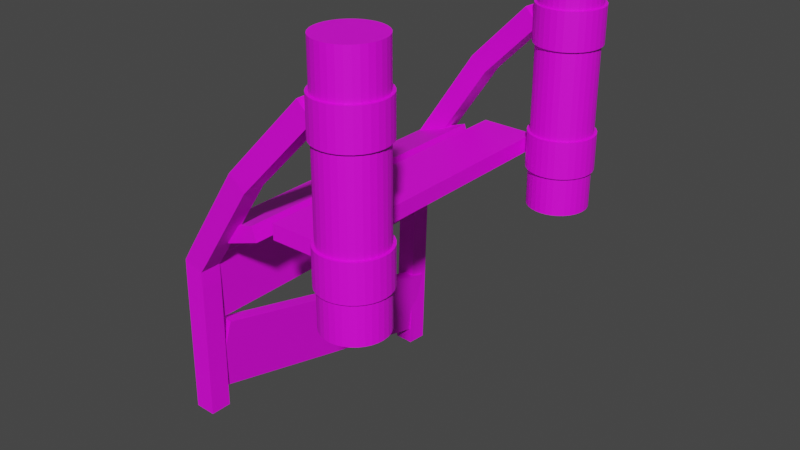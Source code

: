 # Source: tangga_katu_tali.blend  (saved by Blender 3.3.6; exported with 4.5.12 LTS)
import bpy
from mathutils import Matrix  # noqa: F401  (used for matrix-valued properties, if any)

bpy.ops.wm.read_factory_settings(use_empty=True)
scene = bpy.context.scene
scene.name = 'Scene'

# ---- collections
col_collection = bpy.data.collections.new('Collection'); scene.collection.children.link(col_collection)

# ---- images (referenced by path relative to the original .blend; pixels are not part of the script)
import os
ASSET_DIR = os.environ.get("B2B_ASSET_DIR", "")  # directory of the original .blend (textures are referenced by path, not embedded)
HERE = os.path.dirname(os.path.abspath(__file__))  # packed textures are extracted next to this script under _unpacked/

def load_image(name, relpath, width, height, colorspace="sRGB"):
    """Load a texture the original file referenced (path relative to the .blend, or extracted next to this script)."""
    p = next((c for c in (os.path.join(HERE, relpath), os.path.join(ASSET_DIR, relpath)) if relpath and os.path.exists(c)), "")
    if p:
        img = bpy.data.images.load(p, check_existing=True)
        img.name = name
    else:  # same state as the original file: an image datablock whose file is absent (Cycles renders it pink)
        img = bpy.data.images.new(name, width, height)
        img.source = "FILE"
        img.filepath = "//" + (relpath or name)
    img.colorspace_settings.name = colorspace
    return img
img_istockphoto_493788392_612x612___copy__2__jpg = load_image('istockphoto-493788392-612x612 - Copy (2).jpg', 'istockphoto-493788392-612x612 - Copy (2).jpg', 1024, 1024, 'sRGB')
img_istockphoto_493788392_612x612___copy_jpg = load_image('istockphoto-493788392-612x612 - Copy.jpg', 'istockphoto-493788392-612x612 - Copy.jpg', 1024, 1024, 'sRGB')
img_wood_texture_graphics_27181890_1_1_580x387_jpg_001 = load_image('Wood-Texture-Graphics-27181890-1-1-580x387.jpg.001', 'Wood-Texture-Graphics-27181890-1-1-580x387.jpg', 1024, 1024, 'sRGB')
img_istockphoto_493788392_612x612_jpg = load_image('istockphoto-493788392-612x612.jpg', 'istockphoto-493788392-612x612.jpg', 1024, 1024, 'sRGB')
img_pngwing_com_1__png = load_image('pngwing.com(1).png', 'pngwing.com(1).png', 1024, 1024, 'sRGB')
img_natural_brown_wood_texture_8_780x520_jpg = load_image('natural-brown-wood-texture-8-780x520.jpg', 'natural-brown-wood-texture-8-70.jpg', 1024, 1024, 'sRGB')
img_close_up_wooden_annual_growth_rings_jpg = load_image('close-up-wooden-annual-growth-rings.jpg', 'toplog1.jpg', 1024, 1024, 'sRGB')

# ---- materials (node trees are filled in below, after node groups)
mat_2t = bpy.data.materials.new('2t')
mat_1tali = bpy.data.materials.new('1tali')
mat_material = bpy.data.materials.new('Material')
mat_material_003 = bpy.data.materials.new('Material.003')
mat_tali = bpy.data.materials.new('tali')
mat_kayuu = bpy.data.materials.new('kayuu')
mat_material_001 = bpy.data.materials.new('Material.001')
mat_atas_kayu = bpy.data.materials.new('atas kayu')
mat_atas_kayu2 = bpy.data.materials.new('atas kayu2')

# ---- material node trees
mat_2t.use_nodes = True; mat_2t.node_tree.nodes.clear()
_N = mat_2t.node_tree.nodes; _L = mat_2t.node_tree.links
n0 = _N.new('ShaderNodeBsdfPrincipled'); n0.name = 'Principled BSDF'; n0.location = (10, 300)
n0.distribution = 'GGX'
n0.subsurface_method = 'RANDOM_WALK_SKIN'
n0.inputs[3].default_value = 1.45
n0.inputs[27].default_value = (0.0, 0.0, 0.0, 1.0)
n0.inputs[28].default_value = 1.0
n1 = _N.new('ShaderNodeOutputMaterial'); n1.name = 'Material Output'; n1.location = (300, 300)
n2 = _N.new('ShaderNodeTexImage'); n2.name = 'Image Texture'; n2.location = (-280, 280)
n2.image = img_istockphoto_493788392_612x612___copy__2__jpg
_L.new(n0.outputs[0], n1.inputs[0])
_L.new(n2.outputs[0], n0.inputs[0])
n1.is_active_output = True
mat_1tali.use_nodes = True; mat_1tali.node_tree.nodes.clear()
_N = mat_1tali.node_tree.nodes; _L = mat_1tali.node_tree.links
n0 = _N.new('ShaderNodeBsdfPrincipled'); n0.name = 'Principled BSDF'; n0.location = (10, 300)
n0.distribution = 'GGX'
n0.subsurface_method = 'RANDOM_WALK_SKIN'
n0.inputs[3].default_value = 1.45
n0.inputs[27].default_value = (0.0, 0.0, 0.0, 1.0)
n0.inputs[28].default_value = 1.0
n1 = _N.new('ShaderNodeOutputMaterial'); n1.name = 'Material Output'; n1.location = (300, 300)
n2 = _N.new('ShaderNodeTexImage'); n2.name = 'Image Texture'; n2.location = (-280, 280)
n2.image = img_istockphoto_493788392_612x612___copy_jpg
_L.new(n0.outputs[0], n1.inputs[0])
_L.new(n2.outputs[0], n0.inputs[0])
n1.is_active_output = True
mat_material.use_nodes = True; mat_material.node_tree.nodes.clear()
_N = mat_material.node_tree.nodes; _L = mat_material.node_tree.links
n0 = _N.new('ShaderNodeBsdfPrincipled'); n0.name = 'Principled BSDF'; n0.location = (10, 300)
n0.distribution = 'GGX'
n0.subsurface_method = 'RANDOM_WALK_SKIN'
n0.inputs[3].default_value = 1.45
n0.inputs[27].default_value = (0.0, 0.0, 0.0, 1.0)
n0.inputs[28].default_value = 1.0
n1 = _N.new('ShaderNodeOutputMaterial'); n1.name = 'Material Output'; n1.location = (300, 300)
n2 = _N.new('ShaderNodeTexImage'); n2.name = 'Image Texture'; n2.location = (-280, 280)
n2.image = img_wood_texture_graphics_27181890_1_1_580x387_jpg_001
_L.new(n0.outputs[0], n1.inputs[0])
_L.new(n2.outputs[0], n0.inputs[0])
n1.is_active_output = True
mat_material_003.use_nodes = True; mat_material_003.node_tree.nodes.clear()
_N = mat_material_003.node_tree.nodes; _L = mat_material_003.node_tree.links
n0 = _N.new('ShaderNodeBsdfPrincipled'); n0.name = 'Principled BSDF'; n0.location = (10, 300)
n0.distribution = 'GGX'
n0.subsurface_method = 'RANDOM_WALK_SKIN'
n0.inputs[3].default_value = 1.45
n0.inputs[27].default_value = (0.0, 0.0, 0.0, 1.0)
n0.inputs[28].default_value = 1.0
n1 = _N.new('ShaderNodeOutputMaterial'); n1.name = 'Material Output'; n1.location = (300, 300)
n2 = _N.new('ShaderNodeTexImage'); n2.name = 'Image Texture'; n2.location = (-280, 280)
n2.image = img_istockphoto_493788392_612x612_jpg
_L.new(n0.outputs[0], n1.inputs[0])
_L.new(n2.outputs[0], n0.inputs[0])
n1.is_active_output = True
mat_tali.use_nodes = True; mat_tali.node_tree.nodes.clear()
_N = mat_tali.node_tree.nodes; _L = mat_tali.node_tree.links
n0 = _N.new('ShaderNodeBsdfPrincipled'); n0.name = 'Principled BSDF'; n0.location = (10, 300)
n0.distribution = 'GGX'
n0.subsurface_method = 'RANDOM_WALK_SKIN'
n0.inputs[3].default_value = 1.45
n0.inputs[27].default_value = (0.0, 0.0, 0.0, 1.0)
n0.inputs[28].default_value = 1.0
n1 = _N.new('ShaderNodeOutputMaterial'); n1.name = 'Material Output'; n1.location = (300, 300)
n2 = _N.new('ShaderNodeTexImage'); n2.name = 'Image Texture'; n2.location = (-280, 280)
n2.image = img_istockphoto_493788392_612x612_jpg
_L.new(n0.outputs[0], n1.inputs[0])
_L.new(n2.outputs[0], n0.inputs[0])
n1.is_active_output = True
mat_kayuu.use_nodes = True; mat_kayuu.node_tree.nodes.clear()
_N = mat_kayuu.node_tree.nodes; _L = mat_kayuu.node_tree.links
n0 = _N.new('ShaderNodeBsdfPrincipled'); n0.name = 'Principled BSDF'; n0.location = (10, 300)
n0.distribution = 'GGX'
n0.subsurface_method = 'RANDOM_WALK_SKIN'
n0.inputs[3].default_value = 1.45
n0.inputs[27].default_value = (0.0, 0.0, 0.0, 1.0)
n0.inputs[28].default_value = 1.0
n1 = _N.new('ShaderNodeOutputMaterial'); n1.name = 'Material Output'; n1.location = (300, 300)
n2 = _N.new('ShaderNodeTexImage'); n2.name = 'Image Texture'; n2.location = (-280, 280)
n2.image = img_pngwing_com_1__png
_L.new(n0.outputs[0], n1.inputs[0])
_L.new(n2.outputs[0], n0.inputs[0])
n1.is_active_output = True
mat_material_001.use_nodes = True; mat_material_001.node_tree.nodes.clear()
_N = mat_material_001.node_tree.nodes; _L = mat_material_001.node_tree.links
n0 = _N.new('ShaderNodeBsdfPrincipled'); n0.name = 'Principled BSDF'; n0.location = (10, 300)
n0.distribution = 'GGX'
n0.subsurface_method = 'RANDOM_WALK_SKIN'
n0.inputs[3].default_value = 1.45
n0.inputs[27].default_value = (0.0, 0.0, 0.0, 1.0)
n0.inputs[28].default_value = 1.0
n1 = _N.new('ShaderNodeOutputMaterial'); n1.name = 'Material Output'; n1.location = (300, 300)
n2 = _N.new('ShaderNodeTexImage'); n2.name = 'Image Texture'; n2.location = (-280, 280)
n2.image = img_istockphoto_493788392_612x612_jpg
_L.new(n0.outputs[0], n1.inputs[0])
_L.new(n2.outputs[0], n0.inputs[0])
n1.is_active_output = True
mat_atas_kayu.use_nodes = True; mat_atas_kayu.node_tree.nodes.clear()
_N = mat_atas_kayu.node_tree.nodes; _L = mat_atas_kayu.node_tree.links
n0 = _N.new('ShaderNodeBsdfPrincipled'); n0.name = 'Principled BSDF'; n0.location = (10, 300)
n0.distribution = 'GGX'
n0.subsurface_method = 'RANDOM_WALK_SKIN'
n0.inputs[3].default_value = 1.45
n0.inputs[27].default_value = (0.0, 0.0, 0.0, 1.0)
n0.inputs[28].default_value = 1.0
n1 = _N.new('ShaderNodeOutputMaterial'); n1.name = 'Material Output'; n1.location = (300, 300)
n2 = _N.new('ShaderNodeTexImage'); n2.name = 'Image Texture'; n2.location = (-280, 280)
n2.image = img_natural_brown_wood_texture_8_780x520_jpg
_L.new(n0.outputs[0], n1.inputs[0])
_L.new(n2.outputs[0], n0.inputs[0])
n1.is_active_output = True
mat_atas_kayu2.use_nodes = True; mat_atas_kayu2.node_tree.nodes.clear()
_N = mat_atas_kayu2.node_tree.nodes; _L = mat_atas_kayu2.node_tree.links
n0 = _N.new('ShaderNodeBsdfPrincipled'); n0.name = 'Principled BSDF'; n0.location = (10, 300)
n0.distribution = 'GGX'
n0.subsurface_method = 'RANDOM_WALK_SKIN'
n0.inputs[3].default_value = 1.45
n0.inputs[27].default_value = (0.0, 0.0, 0.0, 1.0)
n0.inputs[28].default_value = 1.0
n1 = _N.new('ShaderNodeOutputMaterial'); n1.name = 'Material Output'; n1.location = (300, 300)
n2 = _N.new('ShaderNodeTexImage'); n2.name = 'Image Texture'; n2.location = (-280, 280)
n2.image = img_close_up_wooden_annual_growth_rings_jpg
_L.new(n0.outputs[0], n1.inputs[0])
_L.new(n2.outputs[0], n0.inputs[0])
n1.is_active_output = True

# ---- world
world_world = bpy.data.worlds.new('World'); scene.world = world_world
world_world.use_nodes = True; world_world.node_tree.nodes.clear()
_N = world_world.node_tree.nodes; _L = world_world.node_tree.links
n0 = _N.new('ShaderNodeOutputWorld'); n0.name = 'World Output'; n0.location = (300, 300)
n1 = _N.new('ShaderNodeBackground'); n1.name = 'Background'; n1.location = (10, 300)
n1.inputs[0].default_value = (0.05088, 0.05088, 0.05088, 1.0)
_L.new(n1.outputs[0], n0.inputs[0])
n0.is_active_output = True
world_world.color = (0.05088, 0.05088, 0.05088)
world_world.use_sun_shadow = False
world_world.sun_shadow_jitter_overblur = 0.0

# ---- meshes
me_cube_006 = bpy.data.meshes.new('Cube.006')
me_cube_006.from_pydata([(0.1356, -0.2378, 0.07862), (-1.733, -0.2498, -1.856), (-3.467, -0.08513, -4.33), (-3.526, -0.09015, -8.043)], [(0, 1), (1, 2), (2, 3)], [])
_uv = me_cube_006.uv_layers.new(name='UVMap')
_uv.uv.foreach_set('vector', [])
me_cube_006.materials.append(mat_2t)
me_cube_006.update()
me_cube_007 = bpy.data.meshes.new('Cube.007')
me_cube_007.from_pydata([(0.07397, 6.86, 0.1106), (-1.365, 6.958, -1.311), (-3.529, 7.086, -4.43), (-3.537, 6.91, -9.663)], [(0, 1), (1, 2), (2, 3)], [])
_uv = me_cube_007.uv_layers.new(name='UVMap')
_uv.uv.foreach_set('vector', [])
me_cube_007.materials.append(mat_1tali)
me_cube_007.update()
me_cylinder = bpy.data.meshes.new('Cylinder')
me_cylinder.from_pydata([(0.0, 1.0, -1.0), (0.0, 1.0, 1.0), (0.1951, 0.9808, -1.0), (0.1951, 0.9808, 1.0), (0.3827, 0.9239, -1.0), (0.3827, 0.9239, 1.0), (0.5556, 0.8315, -1.0), (0.5556, 0.8315, 1.0), (0.7071, 0.7071, -1.0), (0.7071, 0.7071, 1.0), (0.8315, 0.5556, -1.0), (0.8315, 0.5556, 1.0), (0.9239, 0.3827, -1.0), (0.9239, 0.3827, 1.0), (0.9808, 0.1951, -1.0), (0.9808, 0.1951, 1.0), (1.0, 0.0, -1.0), (1.0, 0.0, 1.0), (0.9808, -0.1951, -1.0), (0.9808, -0.1951, 1.0), (0.9239, -0.3827, -1.0), (0.9239, -0.3827, 1.0), (0.8315, -0.5556, -1.0), (0.8315, -0.5556, 1.0), (0.7071, -0.7071, -1.0), (0.7071, -0.7071, 1.0), (0.5556, -0.8315, -1.0), (0.5556, -0.8315, 1.0), (0.3827, -0.9239, -1.0), (0.3827, -0.9239, 1.0), (0.1951, -0.9808, -1.0), (0.1951, -0.9808, 1.0), (0.0, -1.0, -1.0), (0.0, -1.0, 1.0), (-0.1951, -0.9808, -1.0), (-0.1951, -0.9808, 1.0), (-0.3827, -0.9239, -1.0), (-0.3827, -0.9239, 1.0), (-0.5556, -0.8315, -1.0), (-0.5556, -0.8315, 1.0), (-0.7071, -0.7071, -1.0), (-0.7071, -0.7071, 1.0), (-0.8315, -0.5556, -1.0), (-0.8315, -0.5556, 1.0), (-0.9239, -0.3827, -1.0), (-0.9239, -0.3827, 1.0), (-0.9808, -0.1951, -1.0), (-0.9808, -0.1951, 1.0), (-1.0, 0.0, -1.0), (-1.0, 0.0, 1.0), (-0.9808, 0.1951, -1.0), (-0.9808, 0.1951, 1.0), (-0.9239, 0.3827, -1.0), (-0.9239, 0.3827, 1.0), (-0.8315, 0.5556, -1.0), (-0.8315, 0.5556, 1.0), (-0.7071, 0.7071, -1.0), (-0.7071, 0.7071, 1.0), (-0.5556, 0.8315, -1.0), (-0.5556, 0.8315, 1.0), (-0.3827, 0.9239, -1.0), (-0.3827, 0.9239, 1.0), (-0.1951, 0.9808, -1.0), (-0.1951, 0.9808, 1.0)], [], [(0, 1, 3, 2), (2, 3, 5, 4), (4, 5, 7, 6), (6, 7, 9, 8), (8, 9, 11, 10), (10, 11, 13, 12), (12, 13, 15, 14), (14, 15, 17, 16), (16, 17, 19, 18), (18, 19, 21, 20), (20, 21, 23, 22), (22, 23, 25, 24), (24, 25, 27, 26), (26, 27, 29, 28), (28, 29, 31, 30), (30, 31, 33, 32), (32, 33, 35, 34), (34, 35, 37, 36), (36, 37, 39, 38), (38, 39, 41, 40), (40, 41, 43, 42), (42, 43, 45, 44), (44, 45, 47, 46), (46, 47, 49, 48), (48, 49, 51, 50), (50, 51, 53, 52), (52, 53, 55, 54), (54, 55, 57, 56), (56, 57, 59, 58), (58, 59, 61, 60), (60, 61, 63, 62), (62, 63, 1, 0), (0, 2, 4, 6, 8, 10, 12, 14, 16, 18, 20, 22, 24, 26, 28, 30, 32, 34, 36, 38, 40, 42, 44, 46, 48, 50, 52, 54, 56, 58, 60, 62)])
_uv = me_cylinder.uv_layers.new(name='UVMap')
_uv.uv.foreach_set('vector', [0.02358, 0.1401, 0.784, 0.1296, 0.7835, 0.1528, 0.02309, 0.1634, 0.02309, 0.1634, 0.7835, 0.1528, 0.783, 0.1761, 0.02261, 0.1867, 0.02261, 0.1867, 0.783, 0.1761, 0.7825, 0.1994, 0.02212, 0.2099, 0.02212, 0.2099, 0.7825, 0.1994, 0.782, 0.2227, 0.02163, 0.2332, 0.02163, 0.2332, 0.782, 0.2227, 0.7815, 0.2459, 0.02115, 0.2565, 0.02115, 0.2565, 0.7815, 0.2459, 0.781, 0.2692, 0.02066, 0.2798, 0.02066, 0.2798, 0.781, 0.2692, 0.7806, 0.2925, 0.02018, 0.3031, 0.02018, 0.3031, 0.7806, 0.2925, 0.7801, 0.3158, 0.01969, 0.3263, 0.01969, 0.3263, 0.7801, 0.3158, 0.7796, 0.3391, 0.0192, 0.3496, 0.0192, 0.3496, 0.7796, 0.3391, 0.7791, 0.3623, 0.01872, 0.3729, 0.01872, 0.3729, 0.7791, 0.3623, 0.7786, 0.3856, 0.01823, 0.3962, 0.01823, 0.3962, 0.7786, 0.3856, 0.7781, 0.4089, 0.01775, 0.4194, 0.01775, 0.4194, 0.7781, 0.4089, 0.7776, 0.4322, 0.01726, 0.4427, 0.01726, 0.4427, 0.7776, 0.4322, 0.7772, 0.4554, 0.01678, 0.466, 0.01678, 0.466, 0.7772, 0.4554, 0.7767, 0.4787, 0.01629, 0.4893, 0.01629, 0.4893, 0.7767, 0.4787, 0.7762, 0.502, 0.0158, 0.5126, 0.0158, 0.5126, 0.7762, 0.502, 0.7757, 0.5253, 0.01532, 0.5358, 0.01532, 0.5358, 0.7757, 0.5253, 0.7752, 0.5486, 0.01483, 0.5591, 0.01483, 0.5591, 0.7752, 0.5486, 0.7747, 0.5718, 0.01435, 0.5824, 0.01435, 0.5824, 0.7747, 0.5718, 0.7742, 0.5951, 0.01386, 0.6057, 0.01386, 0.6057, 0.7742, 0.5951, 0.7738, 0.6184, 0.01338, 0.6289, 0.01338, 0.6289, 0.7738, 0.6184, 0.7733, 0.6417, 0.01289, 0.6522, 0.01289, 0.6522, 0.7733, 0.6417, 0.7728, 0.6649, 0.0124, 0.6755, 0.0124, 0.6755, 0.7728, 0.6649, 0.7723, 0.6882, 0.01192, 0.6988, 0.01192, 0.6988, 0.7723, 0.6882, 0.7718, 0.7115, 0.01143, 0.722, 0.01143, 0.722, 0.7718, 0.7115, 0.7713, 0.7348, 0.01095, 0.7453, 0.01095, 0.7453, 0.7713, 0.7348, 0.7708, 0.7581, 0.01046, 0.7686, 0.01046, 0.7686, 0.7708, 0.7581, 0.7704, 0.7813, 0.009975, 0.7919, 0.009975, 0.7919, 0.7704, 0.7813, 0.7699, 0.8046, 0.009489, 0.8152, 0.009489, 0.8152, 0.7699, 0.8046, 0.7694, 0.8279, 0.009003, 0.8384, 0.009003, 0.8384, 0.7694, 0.8279, 0.7689, 0.8512, 0.008517, 0.8617, 0.008517, 0.8617, 0.7689, 0.8512, 0.7684, 0.8744, 0.008032, 0.885, 0.9005, 0.2105, 0.9191, 0.2087, 0.937, 0.2053, 0.9535, 0.1965, 0.968, 0.1846, 0.9798, 0.1702, 0.9886, 0.1537, 0.9941, 0.1358, 0.9959, 0.1172, 0.9941, 0.09858, 0.9886, 0.08069, 0.9798, 0.0642, 0.968, 0.04975, 0.9535, 0.03789, 0.937, 0.02908, 0.9191, 0.02365, 0.9005, 0.02182, 0.8819, 0.02365, 0.864, 0.02908, 0.8475, 0.03789, 0.8331, 0.04975, 0.8212, 0.0642, 0.8124, 0.08069, 0.807, 0.09858, 0.8052, 0.1172, 0.807, 0.1358, 0.8124, 0.1537, 0.8212, 0.1702, 0.8331, 0.1846, 0.8475, 0.1965, 0.864, 0.2053, 0.8819, 0.2087])
me_cylinder.materials.append(mat_material)
me_cylinder.update()
me_cylinder_001 = bpy.data.meshes.new('Cylinder.001')
me_cylinder_001.from_pydata([(0.0, 1.0, -1.0), (0.0, 1.0, 1.0), (0.1951, 0.9808, -1.0), (0.1951, 0.9808, 1.0), (0.3827, 0.9239, -1.0), (0.3827, 0.9239, 1.0), (0.5556, 0.8315, -1.0), (0.5556, 0.8315, 1.0), (0.7071, 0.7071, -1.0), (0.7071, 0.7071, 1.0), (0.8315, 0.5556, -1.0), (0.8315, 0.5556, 1.0), (0.9239, 0.3827, -1.0), (0.9239, 0.3827, 1.0), (0.9808, 0.1951, -1.0), (0.9808, 0.1951, 1.0), (1.0, 0.0, -1.0), (1.0, 0.0, 1.0), (0.9808, -0.1951, -1.0), (0.9808, -0.1951, 1.0), (0.9239, -0.3827, -1.0), (0.9239, -0.3827, 1.0), (0.8315, -0.5556, -1.0), (0.8315, -0.5556, 1.0), (0.7071, -0.7071, -1.0), (0.7071, -0.7071, 1.0), (0.5556, -0.8315, -1.0), (0.5556, -0.8315, 1.0), (0.3827, -0.9239, -1.0), (0.3827, -0.9239, 1.0), (0.1951, -0.9808, -1.0), (0.1951, -0.9808, 1.0), (0.0, -1.0, -1.0), (0.0, -1.0, 1.0), (-0.1951, -0.9808, -1.0), (-0.1951, -0.9808, 1.0), (-0.3827, -0.9239, -1.0), (-0.3827, -0.9239, 1.0), (-0.5556, -0.8315, -1.0), (-0.5556, -0.8315, 1.0), (-0.7071, -0.7071, -1.0), (-0.7071, -0.7071, 1.0), (-0.8315, -0.5556, -1.0), (-0.8315, -0.5556, 1.0), (-0.9239, -0.3827, -1.0), (-0.9239, -0.3827, 1.0), (-0.9808, -0.1951, -1.0), (-0.9808, -0.1951, 1.0), (-1.0, 0.0, -1.0), (-1.0, 0.0, 1.0), (-0.9808, 0.1951, -1.0), (-0.9808, 0.1951, 1.0), (-0.9239, 0.3827, -1.0), (-0.9239, 0.3827, 1.0), (-0.8315, 0.5556, -1.0), (-0.8315, 0.5556, 1.0), (-0.7071, 0.7071, -1.0), (-0.7071, 0.7071, 1.0), (-0.5556, 0.8315, -1.0), (-0.5556, 0.8315, 1.0), (-0.3827, 0.9239, -1.0), (-0.3827, 0.9239, 1.0), (-0.1951, 0.9808, -1.0), (-0.1951, 0.9808, 1.0)], [], [(0, 1, 3, 2), (2, 3, 5, 4), (4, 5, 7, 6), (6, 7, 9, 8), (8, 9, 11, 10), (10, 11, 13, 12), (12, 13, 15, 14), (14, 15, 17, 16), (16, 17, 19, 18), (18, 19, 21, 20), (20, 21, 23, 22), (22, 23, 25, 24), (24, 25, 27, 26), (26, 27, 29, 28), (28, 29, 31, 30), (30, 31, 33, 32), (32, 33, 35, 34), (34, 35, 37, 36), (36, 37, 39, 38), (38, 39, 41, 40), (40, 41, 43, 42), (42, 43, 45, 44), (44, 45, 47, 46), (46, 47, 49, 48), (48, 49, 51, 50), (50, 51, 53, 52), (52, 53, 55, 54), (54, 55, 57, 56), (56, 57, 59, 58), (58, 59, 61, 60), (3, 1, 63, 61, 59, 57, 55, 53, 51, 49, 47, 45, 43, 41, 39, 37, 35, 33, 31, 29, 27, 25, 23, 21, 19, 17, 15, 13, 11, 9, 7, 5), (60, 61, 63, 62), (62, 63, 1, 0), (0, 2, 4, 6, 8, 10, 12, 14, 16, 18, 20, 22, 24, 26, 28, 30, 32, 34, 36, 38, 40, 42, 44, 46, 48, 50, 52, 54, 56, 58, 60, 62)])
_uv = me_cylinder_001.uv_layers.new(name='UVMap')
_uv.uv.foreach_set('vector', [1.0, 0.5, 1.0, 1.0, 0.9688, 1.0, 0.9688, 0.5, 0.9688, 0.5, 0.9688, 1.0, 0.9375, 1.0, 0.9375, 0.5, 0.9375, 0.5, 0.9375, 1.0, 0.9062, 1.0, 0.9062, 0.5, 0.9062, 0.5, 0.9062, 1.0, 0.875, 1.0, 0.875, 0.5, 0.875, 0.5, 0.875, 1.0, 0.8438, 1.0, 0.8438, 0.5, 0.8438, 0.5, 0.8438, 1.0, 0.8125, 1.0, 0.8125, 0.5, 0.8125, 0.5, 0.8125, 1.0, 0.7812, 1.0, 0.7812, 0.5, 0.7812, 0.5, 0.7812, 1.0, 0.75, 1.0, 0.75, 0.5, 0.75, 0.5, 0.75, 1.0, 0.7188, 1.0, 0.7188, 0.5, 0.7188, 0.5, 0.7188, 1.0, 0.6875, 1.0, 0.6875, 0.5, 0.6875, 0.5, 0.6875, 1.0, 0.6562, 1.0, 0.6562, 0.5, 0.6562, 0.5, 0.6562, 1.0, 0.625, 1.0, 0.625, 0.5, 0.625, 0.5, 0.625, 1.0, 0.5938, 1.0, 0.5938, 0.5, 0.5938, 0.5, 0.5938, 1.0, 0.5625, 1.0, 0.5625, 0.5, 0.5625, 0.5, 0.5625, 1.0, 0.5312, 1.0, 0.5312, 0.5, 0.5312, 0.5, 0.5312, 1.0, 0.5, 1.0, 0.5, 0.5, 0.5, 0.5, 0.5, 1.0, 0.4688, 1.0, 0.4688, 0.5, 0.4688, 0.5, 0.4688, 1.0, 0.4375, 1.0, 0.4375, 0.5, 0.4375, 0.5, 0.4375, 1.0, 0.4062, 1.0, 0.4062, 0.5, 0.4062, 0.5, 0.4062, 1.0, 0.375, 1.0, 0.375, 0.5, 0.375, 0.5, 0.375, 1.0, 0.3438, 1.0, 0.3438, 0.5, 0.3438, 0.5, 0.3438, 1.0, 0.3125, 1.0, 0.3125, 0.5, 0.3125, 0.5, 0.3125, 1.0, 0.2812, 1.0, 0.2812, 0.5, 0.2812, 0.5, 0.2812, 1.0, 0.25, 1.0, 0.25, 0.5, 0.25, 0.5, 0.25, 1.0, 0.2188, 1.0, 0.2188, 0.5, 0.2188, 0.5, 0.2188, 1.0, 0.1875, 1.0, 0.1875, 0.5, 0.1875, 0.5, 0.1875, 1.0, 0.1562, 1.0, 0.1562, 0.5, 0.1562, 0.5, 0.1562, 1.0, 0.125, 1.0, 0.125, 0.5, 0.125, 0.5, 0.125, 1.0, 0.09375, 1.0, 0.09375, 0.5, 0.09375, 0.5, 0.09375, 1.0, 0.0625, 1.0, 0.0625, 0.5, 0.2968, 0.4854, 0.25, 0.49, 0.2032, 0.4854, 0.1582, 0.4717, 0.1167, 0.4496, 0.08029, 0.4197, 0.05045, 0.3833, 0.02827, 0.3418, 0.01461, 0.2968, 0.01, 0.25, 0.01461, 0.2032, 0.02827, 0.1582, 0.05045, 0.1167, 0.08029, 0.08029, 0.1167, 0.05045, 0.1582, 0.02827, 0.2032, 0.01461, 0.25, 0.01, 0.2968, 0.01461, 0.3418, 0.02827, 0.3833, 0.05045, 0.4197, 0.08029, 0.4496, 0.1167, 0.4717, 0.1582, 0.4854, 0.2032, 0.49, 0.25, 0.4854, 0.2968, 0.4717, 0.3418, 0.4496, 0.3833, 0.4197, 0.4197, 0.3833, 0.4496, 0.3418, 0.4717, 0.0625, 0.5, 0.0625, 1.0, 0.03125, 1.0, 0.03125, 0.5, 0.03125, 0.5, 0.03125, 1.0, 0.0, 1.0, 0.0, 0.5, 0.75, 0.49, 0.7968, 0.4854, 0.8418, 0.4717, 0.8833, 0.4496, 0.9197, 0.4197, 0.9496, 0.3833, 0.9717, 0.3418, 0.9854, 0.2968, 0.99, 0.25, 0.9854, 0.2032, 0.9717, 0.1582, 0.9496, 0.1167, 0.9197, 0.08029, 0.8833, 0.05045, 0.8418, 0.02827, 0.7968, 0.01461, 0.75, 0.01, 0.7032, 0.01461, 0.6582, 0.02827, 0.6167, 0.05045, 0.5803, 0.08029, 0.5504, 0.1167, 0.5283, 0.1582, 0.5146, 0.2032, 0.51, 0.25, 0.5146, 0.2968, 0.5283, 0.3418, 0.5504, 0.3833, 0.5803, 0.4197, 0.6167, 0.4496, 0.6582, 0.4717, 0.7032, 0.4854])
me_cylinder_001.materials.append(mat_material_003)
me_cylinder_001.update()
me_cylinder_002 = bpy.data.meshes.new('Cylinder.002')
me_cylinder_002.from_pydata([(0.0, 1.0, -1.0), (0.0, 1.0, 1.0), (0.1951, 0.9808, -1.0), (0.1951, 0.9808, 1.0), (0.3827, 0.9239, -1.0), (0.3827, 0.9239, 1.0), (0.5556, 0.8315, -1.0), (0.5556, 0.8315, 1.0), (0.7071, 0.7071, -1.0), (0.7071, 0.7071, 1.0), (0.8315, 0.5556, -1.0), (0.8315, 0.5556, 1.0), (0.9239, 0.3827, -1.0), (0.9239, 0.3827, 1.0), (0.9808, 0.1951, -1.0), (0.9808, 0.1951, 1.0), (1.0, 0.0, -1.0), (1.0, 0.0, 1.0), (0.9808, -0.1951, -1.0), (0.9808, -0.1951, 1.0), (0.9239, -0.3827, -1.0), (0.9239, -0.3827, 1.0), (0.8315, -0.5556, -1.0), (0.8315, -0.5556, 1.0), (0.7071, -0.7071, -1.0), (0.7071, -0.7071, 1.0), (0.5556, -0.8315, -1.0), (0.5556, -0.8315, 1.0), (0.3827, -0.9239, -1.0), (0.3827, -0.9239, 1.0), (0.1951, -0.9808, -1.0), (0.1951, -0.9808, 1.0), (0.0, -1.0, -1.0), (0.0, -1.0, 1.0), (-0.1951, -0.9808, -1.0), (-0.1951, -0.9808, 1.0), (-0.3827, -0.9239, -1.0), (-0.3827, -0.9239, 1.0), (-0.5556, -0.8315, -1.0), (-0.5556, -0.8315, 1.0), (-0.7071, -0.7071, -1.0), (-0.7071, -0.7071, 1.0), (-0.8315, -0.5556, -1.0), (-0.8315, -0.5556, 1.0), (-0.9239, -0.3827, -1.0), (-0.9239, -0.3827, 1.0), (-0.9808, -0.1951, -1.0), (-0.9808, -0.1951, 1.0), (-1.0, 0.0, -1.0), (-1.0, 0.0, 1.0), (-0.9808, 0.1951, -1.0), (-0.9808, 0.1951, 1.0), (-0.9239, 0.3827, -1.0), (-0.9239, 0.3827, 1.0), (-0.8315, 0.5556, -1.0), (-0.8315, 0.5556, 1.0), (-0.7071, 0.7071, -1.0), (-0.7071, 0.7071, 1.0), (-0.5556, 0.8315, -1.0), (-0.5556, 0.8315, 1.0), (-0.3827, 0.9239, -1.0), (-0.3827, 0.9239, 1.0), (-0.1951, 0.9808, -1.0), (-0.1951, 0.9808, 1.0)], [], [(0, 1, 3, 2), (2, 3, 5, 4), (4, 5, 7, 6), (6, 7, 9, 8), (8, 9, 11, 10), (10, 11, 13, 12), (12, 13, 15, 14), (14, 15, 17, 16), (16, 17, 19, 18), (18, 19, 21, 20), (20, 21, 23, 22), (22, 23, 25, 24), (24, 25, 27, 26), (26, 27, 29, 28), (28, 29, 31, 30), (30, 31, 33, 32), (32, 33, 35, 34), (34, 35, 37, 36), (36, 37, 39, 38), (38, 39, 41, 40), (40, 41, 43, 42), (42, 43, 45, 44), (44, 45, 47, 46), (46, 47, 49, 48), (48, 49, 51, 50), (50, 51, 53, 52), (52, 53, 55, 54), (54, 55, 57, 56), (56, 57, 59, 58), (58, 59, 61, 60), (60, 61, 63, 62), (62, 63, 1, 0), (0, 2, 4, 6, 8, 10, 12, 14, 16, 18, 20, 22, 24, 26, 28, 30, 32, 34, 36, 38, 40, 42, 44, 46, 48, 50, 52, 54, 56, 58, 60, 62)])
_uv = me_cylinder_002.uv_layers.new(name='UVMap')
_uv.uv.foreach_set('vector', [-0.5948, -0.9704, 1.596, -0.9697, 1.596, -0.8784, -0.5948, -0.879, -0.5948, -0.879, 1.596, -0.8784, 1.596, -0.787, -0.5949, -0.7877, -0.5949, -0.7877, 1.596, -0.787, 1.596, -0.6957, -0.5949, -0.6963, -0.5949, -0.6963, 1.596, -0.6957, 1.596, -0.6043, -0.5949, -0.6049, -0.5949, -0.6049, 1.596, -0.6043, 1.596, -0.513, -0.5949, -0.5136, -0.5949, -0.5136, 1.596, -0.513, 1.595, -0.4216, -0.595, -0.4222, -0.595, -0.4222, 1.595, -0.4216, 1.595, -0.3302, -0.595, -0.3309, -0.595, -0.3309, 1.595, -0.3302, 1.595, -0.2389, -0.595, -0.2395, -0.595, -0.2395, 1.595, -0.2389, 1.595, -0.1475, -0.5951, -0.1482, -0.5951, -0.1482, 1.595, -0.1475, 1.595, -0.0562, -0.5951, -0.05684, -0.5951, -0.05684, 1.595, -0.0562, 1.595, 0.03515, -0.5951, 0.03451, -0.5951, 0.03451, 1.595, 0.03515, 1.595, 0.1265, -0.5951, 0.1259, -0.5951, 0.1259, 1.595, 0.1265, 1.595, 0.2179, -0.5952, 0.2172, -0.5952, 0.2172, 1.595, 0.2179, 1.595, 0.3092, -0.5952, 0.3086, -0.5952, 0.3086, 1.595, 0.3092, 1.595, 0.4006, -0.5952, 0.3999, -0.5952, 0.3999, 1.595, 0.4006, 1.595, 0.4919, -0.5952, 0.4913, -0.5952, 0.4913, 1.595, 0.4919, 1.595, 0.5833, -0.5953, 0.5826, -0.5953, 0.5826, 1.595, 0.5833, 1.595, 0.6746, -0.5953, 0.674, -0.5953, 0.674, 1.595, 0.6746, 1.595, 0.766, -0.5953, 0.7653, -0.5953, 0.7653, 1.595, 0.766, 1.595, 0.8573, -0.5953, 0.8567, -0.5953, 0.8567, 1.595, 0.8573, 1.595, 0.9487, -0.5954, 0.948, -0.5954, 0.948, 1.595, 0.9487, 1.595, 1.04, -0.5954, 1.039, -0.5954, 1.039, 1.595, 1.04, 1.595, 1.131, -0.5954, 1.131, -0.5954, 1.131, 1.595, 1.131, 1.595, 1.223, -0.5954, 1.222, -0.5954, 1.222, 1.595, 1.223, 1.595, 1.314, -0.5955, 1.313, -0.5955, 1.313, 1.595, 1.314, 1.595, 1.405, -0.5955, 1.405, -0.5955, 1.405, 1.595, 1.405, 1.595, 1.497, -0.5955, 1.496, -0.5955, 1.496, 1.595, 1.497, 1.595, 1.588, -0.5955, 1.587, -0.5955, 1.587, 1.595, 1.588, 1.595, 1.679, -0.5956, 1.679, -0.5956, 1.679, 1.595, 1.679, 1.595, 1.771, -0.5956, 1.77, -0.5956, 1.77, 1.595, 1.771, 1.595, 1.862, -0.5956, 1.862, -0.5956, 1.862, 1.595, 1.862, 1.595, 1.954, -0.5957, 1.953, 0.75, 0.49, 0.7968, 0.4854, 0.8418, 0.4717, 0.8833, 0.4496, 0.9197, 0.4197, 0.9496, 0.3833, 0.9717, 0.3418, 0.9854, 0.2968, 0.99, 0.25, 0.9854, 0.2032, 0.9717, 0.1582, 0.9496, 0.1167, 0.9197, 0.08029, 0.8833, 0.05045, 0.8418, 0.02827, 0.7968, 0.01461, 0.75, 0.01, 0.7032, 0.01461, 0.6582, 0.02827, 0.6167, 0.05045, 0.5803, 0.08029, 0.5504, 0.1167, 0.5283, 0.1582, 0.5146, 0.2032, 0.51, 0.25, 0.5146, 0.2968, 0.5283, 0.3418, 0.5504, 0.3833, 0.5803, 0.4197, 0.6167, 0.4496, 0.6582, 0.4717, 0.7032, 0.4854])
me_cylinder_002.materials.append(mat_material)
me_cylinder_002.update()
me_cylinder_003 = bpy.data.meshes.new('Cylinder.003')
me_cylinder_003.from_pydata([(0.0, 1.0, -1.0), (0.0, 1.0, 1.0), (0.1951, 0.9808, -1.0), (0.1951, 0.9808, 1.0), (0.3827, 0.9239, -1.0), (0.3827, 0.9239, 1.0), (0.5556, 0.8315, -1.0), (0.5556, 0.8315, 1.0), (0.7071, 0.7071, -1.0), (0.7071, 0.7071, 1.0), (0.8315, 0.5556, -1.0), (0.8315, 0.5556, 1.0), (0.9239, 0.3827, -1.0), (0.9239, 0.3827, 1.0), (0.9808, 0.1951, -1.0), (0.9808, 0.1951, 1.0), (1.0, 0.0, -1.0), (1.0, 0.0, 1.0), (0.9808, -0.1951, -1.0), (0.9808, -0.1951, 1.0), (0.9239, -0.3827, -1.0), (0.9239, -0.3827, 1.0), (0.8315, -0.5556, -1.0), (0.8315, -0.5556, 1.0), (0.7071, -0.7071, -1.0), (0.7071, -0.7071, 1.0), (0.5556, -0.8315, -1.0), (0.5556, -0.8315, 1.0), (0.3827, -0.9239, -1.0), (0.3827, -0.9239, 1.0), (0.1951, -0.9808, -1.0), (0.1951, -0.9808, 1.0), (0.0, -1.0, -1.0), (0.0, -1.0, 1.0), (-0.1951, -0.9808, -1.0), (-0.1951, -0.9808, 1.0), (-0.3827, -0.9239, -1.0), (-0.3827, -0.9239, 1.0), (-0.5556, -0.8315, -1.0), (-0.5556, -0.8315, 1.0), (-0.7071, -0.7071, -1.0), (-0.7071, -0.7071, 1.0), (-0.8315, -0.5556, -1.0), (-0.8315, -0.5556, 1.0), (-0.9239, -0.3827, -1.0), (-0.9239, -0.3827, 1.0), (-0.9808, -0.1951, -1.0), (-0.9808, -0.1951, 1.0), (-1.0, 0.0, -1.0), (-1.0, 0.0, 1.0), (-0.9808, 0.1951, -1.0), (-0.9808, 0.1951, 1.0), (-0.9239, 0.3827, -1.0), (-0.9239, 0.3827, 1.0), (-0.8315, 0.5556, -1.0), (-0.8315, 0.5556, 1.0), (-0.7071, 0.7071, -1.0), (-0.7071, 0.7071, 1.0), (-0.5556, 0.8315, -1.0), (-0.5556, 0.8315, 1.0), (-0.3827, 0.9239, -1.0), (-0.3827, 0.9239, 1.0), (-0.1951, 0.9808, -1.0), (-0.1951, 0.9808, 1.0)], [], [(0, 1, 3, 2), (2, 3, 5, 4), (4, 5, 7, 6), (6, 7, 9, 8), (8, 9, 11, 10), (10, 11, 13, 12), (12, 13, 15, 14), (14, 15, 17, 16), (16, 17, 19, 18), (18, 19, 21, 20), (20, 21, 23, 22), (22, 23, 25, 24), (24, 25, 27, 26), (26, 27, 29, 28), (28, 29, 31, 30), (30, 31, 33, 32), (32, 33, 35, 34), (34, 35, 37, 36), (36, 37, 39, 38), (38, 39, 41, 40), (40, 41, 43, 42), (42, 43, 45, 44), (44, 45, 47, 46), (46, 47, 49, 48), (48, 49, 51, 50), (50, 51, 53, 52), (52, 53, 55, 54), (54, 55, 57, 56), (56, 57, 59, 58), (58, 59, 61, 60), (3, 1, 63, 61, 59, 57, 55, 53, 51, 49, 47, 45, 43, 41, 39, 37, 35, 33, 31, 29, 27, 25, 23, 21, 19, 17, 15, 13, 11, 9, 7, 5), (60, 61, 63, 62), (62, 63, 1, 0), (0, 2, 4, 6, 8, 10, 12, 14, 16, 18, 20, 22, 24, 26, 28, 30, 32, 34, 36, 38, 40, 42, 44, 46, 48, 50, 52, 54, 56, 58, 60, 62)])
_uv = me_cylinder_003.uv_layers.new(name='UVMap')
_uv.uv.foreach_set('vector', [1.0, 0.5, 1.0, 1.0, 0.9688, 1.0, 0.9688, 0.5, 0.9688, 0.5, 0.9688, 1.0, 0.9375, 1.0, 0.9375, 0.5, 0.9375, 0.5, 0.9375, 1.0, 0.9062, 1.0, 0.9062, 0.5, 0.9062, 0.5, 0.9062, 1.0, 0.875, 1.0, 0.875, 0.5, 0.875, 0.5, 0.875, 1.0, 0.8438, 1.0, 0.8438, 0.5, 0.8438, 0.5, 0.8438, 1.0, 0.8125, 1.0, 0.8125, 0.5, 0.8125, 0.5, 0.8125, 1.0, 0.7812, 1.0, 0.7812, 0.5, 0.7812, 0.5, 0.7812, 1.0, 0.75, 1.0, 0.75, 0.5, 0.75, 0.5, 0.75, 1.0, 0.7188, 1.0, 0.7188, 0.5, 0.7188, 0.5, 0.7188, 1.0, 0.6875, 1.0, 0.6875, 0.5, 0.6875, 0.5, 0.6875, 1.0, 0.6562, 1.0, 0.6562, 0.5, 0.6562, 0.5, 0.6562, 1.0, 0.625, 1.0, 0.625, 0.5, 0.625, 0.5, 0.625, 1.0, 0.5938, 1.0, 0.5938, 0.5, 0.5938, 0.5, 0.5938, 1.0, 0.5625, 1.0, 0.5625, 0.5, 0.5625, 0.5, 0.5625, 1.0, 0.5312, 1.0, 0.5312, 0.5, 0.5312, 0.5, 0.5312, 1.0, 0.5, 1.0, 0.5, 0.5, 0.5, 0.5, 0.5, 1.0, 0.4688, 1.0, 0.4688, 0.5, 0.4688, 0.5, 0.4688, 1.0, 0.4375, 1.0, 0.4375, 0.5, 0.4375, 0.5, 0.4375, 1.0, 0.4062, 1.0, 0.4062, 0.5, 0.4062, 0.5, 0.4062, 1.0, 0.375, 1.0, 0.375, 0.5, 0.375, 0.5, 0.375, 1.0, 0.3438, 1.0, 0.3438, 0.5, 0.3438, 0.5, 0.3438, 1.0, 0.3125, 1.0, 0.3125, 0.5, 0.3125, 0.5, 0.3125, 1.0, 0.2812, 1.0, 0.2812, 0.5, 0.2812, 0.5, 0.2812, 1.0, 0.25, 1.0, 0.25, 0.5, 0.25, 0.5, 0.25, 1.0, 0.2188, 1.0, 0.2188, 0.5, 0.2188, 0.5, 0.2188, 1.0, 0.1875, 1.0, 0.1875, 0.5, 0.1875, 0.5, 0.1875, 1.0, 0.1562, 1.0, 0.1562, 0.5, 0.1562, 0.5, 0.1562, 1.0, 0.125, 1.0, 0.125, 0.5, 0.125, 0.5, 0.125, 1.0, 0.09375, 1.0, 0.09375, 0.5, 0.09375, 0.5, 0.09375, 1.0, 0.0625, 1.0, 0.0625, 0.5, 0.2968, 0.4854, 0.25, 0.49, 0.2032, 0.4854, 0.1582, 0.4717, 0.1167, 0.4496, 0.08029, 0.4197, 0.05045, 0.3833, 0.02827, 0.3418, 0.01461, 0.2968, 0.01, 0.25, 0.01461, 0.2032, 0.02827, 0.1582, 0.05045, 0.1167, 0.08029, 0.08029, 0.1167, 0.05045, 0.1582, 0.02827, 0.2032, 0.01461, 0.25, 0.01, 0.2968, 0.01461, 0.3418, 0.02827, 0.3833, 0.05045, 0.4197, 0.08029, 0.4496, 0.1167, 0.4717, 0.1582, 0.4854, 0.2032, 0.49, 0.25, 0.4854, 0.2968, 0.4717, 0.3418, 0.4496, 0.3833, 0.4197, 0.4197, 0.3833, 0.4496, 0.3418, 0.4717, 0.0625, 0.5, 0.0625, 1.0, 0.03125, 1.0, 0.03125, 0.5, 0.03125, 0.5, 0.03125, 1.0, 0.0, 1.0, 0.0, 0.5, 0.75, 0.49, 0.7968, 0.4854, 0.8418, 0.4717, 0.8833, 0.4496, 0.9197, 0.4197, 0.9496, 0.3833, 0.9717, 0.3418, 0.9854, 0.2968, 0.99, 0.25, 0.9854, 0.2032, 0.9717, 0.1582, 0.9496, 0.1167, 0.9197, 0.08029, 0.8833, 0.05045, 0.8418, 0.02827, 0.7968, 0.01461, 0.75, 0.01, 0.7032, 0.01461, 0.6582, 0.02827, 0.6167, 0.05045, 0.5803, 0.08029, 0.5504, 0.1167, 0.5283, 0.1582, 0.5146, 0.2032, 0.51, 0.25, 0.5146, 0.2968, 0.5283, 0.3418, 0.5504, 0.3833, 0.5803, 0.4197, 0.6167, 0.4496, 0.6582, 0.4717, 0.7032, 0.4854])
me_cylinder_003.materials.append(mat_tali)
me_cylinder_003.update()
me_cube_001 = bpy.data.meshes.new('Cube.001')
me_cube_001.from_pydata([(-1.0, -1.0, -1.0), (-1.0, -1.0, 1.0), (-1.0, 1.0, -1.0), (-1.0, 1.0, 1.0), (1.0, -1.0, -1.0), (1.0, -1.0, 1.0), (1.0, 1.0, -1.0), (1.0, 1.0, 1.0)], [], [(0, 1, 3, 2), (2, 3, 7, 6), (6, 7, 5, 4), (4, 5, 1, 0), (2, 6, 4, 0), (7, 3, 1, 5)])
_uv = me_cube_001.uv_layers.new(name='UVMap')
_uv.uv.foreach_set('vector', [0.003481, 0.1447, 1.001, 0.1447, 1.001, 0.8411, 0.003481, 0.8411, 0.008306, 0.1294, 0.9917, 0.1294, 0.9917, 0.8691, 0.008306, 0.8691, 0.005893, 0.1381, 1.006, 0.1381, 1.006, 0.8634, 0.005893, 0.8634, 0.005893, 0.1372, 1.001, 0.1372, 1.001, 0.8673, 0.005893, 0.8673, -0.0004481, 0.1188, 0.9974, 0.1188, 0.9974, 0.8706, -0.0004481, 0.8706, 0.004997, 0.1502, 1.003, 0.1502, 1.003, 0.8586, 0.004997, 0.8586])
me_cube_001.materials.append(mat_kayuu)
me_cube_001.update()
me_cube_002 = bpy.data.meshes.new('Cube.002')
me_cube_002.from_pydata([(-1.0, -1.0, -1.0), (-1.0, -1.0, 1.0), (-1.0, 1.0, -1.0), (-1.0, 1.0, 1.0), (1.0, -1.0, -1.0), (1.0, -1.0, 1.0), (1.0, 1.0, -1.0), (1.0, 1.0, 1.0)], [], [(0, 1, 3, 2), (2, 3, 7, 6), (6, 7, 5, 4), (4, 5, 1, 0), (2, 6, 4, 0), (7, 3, 1, 5)])
_uv = me_cube_002.uv_layers.new(name='UVMap')
_uv.uv.foreach_set('vector', [0.005893, 0.1496, 0.9989, 0.1496, 0.9989, 0.8531, 0.005893, 0.8531, -0.003757, 0.1366, 0.9965, 0.1366, 0.9965, 0.8643, -0.003757, 0.8643, 0.003481, 0.143, 0.9989, 0.143, 0.9989, 0.8586, 0.003481, 0.8586, -0.003757, 0.1421, 0.9917, 0.1421, 0.9917, 0.8577, -0.003757, 0.8577, 0.001964, 0.1381, 1.002, 0.1381, 1.002, 0.8682, 0.001964, 0.8682, -0.004653, 0.1405, 0.9956, 0.1405, 0.9956, 0.8441, -0.004653, 0.8441])
me_cube_002.materials.append(mat_kayuu)
me_cube_002.update()
me_cube_003 = bpy.data.meshes.new('Cube.003')
me_cube_003.from_pydata([(-1.0, -1.0, -1.0), (-1.0, -1.0, 1.0), (-1.0, 1.0, -1.0), (-1.0, 1.0, 1.0), (1.0, -1.0, -1.0), (1.0, -1.0, 1.0), (1.0, 1.0, -1.0), (1.0, 1.0, 1.0)], [], [(0, 1, 3, 2), (2, 3, 7, 6), (6, 7, 5, 4), (4, 5, 1, 0), (2, 6, 4, 0), (7, 3, 1, 5)])
_uv = me_cube_003.uv_layers.new(name='UVMap')
_uv.uv.foreach_set('vector', [0.008306, 0.1423, 0.9917, 0.1423, 0.9917, 0.8555, 0.008306, 0.8555, 0.001068, 0.139, 0.9965, 0.139, 0.9965, 0.8546, 0.001068, 0.8546, 0.003481, 0.1478, 0.9941, 0.1478, 0.9941, 0.861, 0.003481, 0.861, 0.008306, 0.1372, 0.9917, 0.1372, 0.9917, 0.8625, 0.008306, 0.8625, -0.0004481, 0.1454, 1.002, 0.1454, 1.002, 0.8537, -0.0004481, 0.8537, 0.002584, 0.1478, 0.9932, 0.1478, 0.9932, 0.8561, 0.002584, 0.8561])
me_cube_003.materials.append(mat_kayuu)
me_cube_003.update()
me_cube_004 = bpy.data.meshes.new('Cube.004')
me_cube_004.from_pydata([(-1.0, -1.0, -1.0), (-1.0, -1.0, 1.0), (-1.0, 1.0, -1.0), (-1.0, 1.0, 1.0), (1.0, -1.0, -1.0), (1.0, -1.0, 1.0), (1.0, 1.0, -1.0), (1.0, 1.0, 1.0)], [], [(0, 1, 3, 2), (2, 3, 7, 6), (6, 7, 5, 4), (4, 5, 1, 0), (2, 6, 4, 0), (7, 3, 1, 5)])
_uv = me_cube_004.uv_layers.new(name='UVMap')
_uv.uv.foreach_set('vector', [0.005893, 0.1447, 0.9989, 0.1447, 0.9989, 0.8676, 0.005893, 0.8676, 0.01072, 0.1414, 0.9917, 0.1414, 0.9917, 0.8619, 0.01072, 0.8619, 0.005893, 0.1502, 0.9941, 0.1502, 0.9941, 0.8634, 0.005893, 0.8634, 0.008306, 0.1589, 0.9989, 0.1589, 0.9989, 0.8697, 0.008306, 0.8697, 0.006789, 0.1502, 0.9998, 0.1502, 0.9998, 0.861, 0.006789, 0.861, -0.002241, 0.1478, 1.005, 0.1478, 1.005, 0.8634, -0.002241, 0.8634])
me_cube_004.materials.append(mat_kayuu)
me_cube_004.update()
me_cylinder_004 = bpy.data.meshes.new('Cylinder.004')
me_cylinder_004.from_pydata([(0.0, 1.0, -1.0), (0.0, 1.0, 1.0), (0.1951, 0.9808, -1.0), (0.1951, 0.9808, 1.0), (0.3827, 0.9239, -1.0), (0.3827, 0.9239, 1.0), (0.5556, 0.8315, -1.0), (0.5556, 0.8315, 1.0), (0.7071, 0.7071, -1.0), (0.7071, 0.7071, 1.0), (0.8315, 0.5556, -1.0), (0.8315, 0.5556, 1.0), (0.9239, 0.3827, -1.0), (0.9239, 0.3827, 1.0), (0.9808, 0.1951, -1.0), (0.9808, 0.1951, 1.0), (1.0, 0.0, -1.0), (1.0, 0.0, 1.0), (0.9808, -0.1951, -1.0), (0.9808, -0.1951, 1.0), (0.9239, -0.3827, -1.0), (0.9239, -0.3827, 1.0), (0.8315, -0.5556, -1.0), (0.8315, -0.5556, 1.0), (0.7071, -0.7071, -1.0), (0.7071, -0.7071, 1.0), (0.5556, -0.8315, -1.0), (0.5556, -0.8315, 1.0), (0.3827, -0.9239, -1.0), (0.3827, -0.9239, 1.0), (0.1951, -0.9808, -1.0), (0.1951, -0.9808, 1.0), (0.0, -1.0, -1.0), (0.0, -1.0, 1.0), (-0.1951, -0.9808, -1.0), (-0.1951, -0.9808, 1.0), (-0.3827, -0.9239, -1.0), (-0.3827, -0.9239, 1.0), (-0.5556, -0.8315, -1.0), (-0.5556, -0.8315, 1.0), (-0.7071, -0.7071, -1.0), (-0.7071, -0.7071, 1.0), (-0.8315, -0.5556, -1.0), (-0.8315, -0.5556, 1.0), (-0.9239, -0.3827, -1.0), (-0.9239, -0.3827, 1.0), (-0.9808, -0.1951, -1.0), (-0.9808, -0.1951, 1.0), (-1.0, 0.0, -1.0), (-1.0, 0.0, 1.0), (-0.9808, 0.1951, -1.0), (-0.9808, 0.1951, 1.0), (-0.9239, 0.3827, -1.0), (-0.9239, 0.3827, 1.0), (-0.8315, 0.5556, -1.0), (-0.8315, 0.5556, 1.0), (-0.7071, 0.7071, -1.0), (-0.7071, 0.7071, 1.0), (-0.5556, 0.8315, -1.0), (-0.5556, 0.8315, 1.0), (-0.3827, 0.9239, -1.0), (-0.3827, 0.9239, 1.0), (-0.1951, 0.9808, -1.0), (-0.1951, 0.9808, 1.0)], [], [(0, 1, 3, 2), (2, 3, 5, 4), (4, 5, 7, 6), (6, 7, 9, 8), (8, 9, 11, 10), (10, 11, 13, 12), (12, 13, 15, 14), (14, 15, 17, 16), (16, 17, 19, 18), (18, 19, 21, 20), (20, 21, 23, 22), (22, 23, 25, 24), (24, 25, 27, 26), (26, 27, 29, 28), (28, 29, 31, 30), (30, 31, 33, 32), (32, 33, 35, 34), (34, 35, 37, 36), (36, 37, 39, 38), (38, 39, 41, 40), (40, 41, 43, 42), (42, 43, 45, 44), (44, 45, 47, 46), (46, 47, 49, 48), (48, 49, 51, 50), (50, 51, 53, 52), (52, 53, 55, 54), (54, 55, 57, 56), (56, 57, 59, 58), (58, 59, 61, 60), (3, 1, 63, 61, 59, 57, 55, 53, 51, 49, 47, 45, 43, 41, 39, 37, 35, 33, 31, 29, 27, 25, 23, 21, 19, 17, 15, 13, 11, 9, 7, 5), (60, 61, 63, 62), (62, 63, 1, 0), (0, 2, 4, 6, 8, 10, 12, 14, 16, 18, 20, 22, 24, 26, 28, 30, 32, 34, 36, 38, 40, 42, 44, 46, 48, 50, 52, 54, 56, 58, 60, 62)])
_uv = me_cylinder_004.uv_layers.new(name='UVMap')
_uv.uv.foreach_set('vector', [1.0, 0.5, 1.0, 1.0, 0.9688, 1.0, 0.9688, 0.5, 0.9688, 0.5, 0.9688, 1.0, 0.9375, 1.0, 0.9375, 0.5, 0.9375, 0.5, 0.9375, 1.0, 0.9062, 1.0, 0.9062, 0.5, 0.9062, 0.5, 0.9062, 1.0, 0.875, 1.0, 0.875, 0.5, 0.875, 0.5, 0.875, 1.0, 0.8438, 1.0, 0.8438, 0.5, 0.8438, 0.5, 0.8438, 1.0, 0.8125, 1.0, 0.8125, 0.5, 0.8125, 0.5, 0.8125, 1.0, 0.7812, 1.0, 0.7812, 0.5, 0.7812, 0.5, 0.7812, 1.0, 0.75, 1.0, 0.75, 0.5, 0.75, 0.5, 0.75, 1.0, 0.7188, 1.0, 0.7188, 0.5, 0.7188, 0.5, 0.7188, 1.0, 0.6875, 1.0, 0.6875, 0.5, 0.6875, 0.5, 0.6875, 1.0, 0.6562, 1.0, 0.6562, 0.5, 0.6562, 0.5, 0.6562, 1.0, 0.625, 1.0, 0.625, 0.5, 0.625, 0.5, 0.625, 1.0, 0.5938, 1.0, 0.5938, 0.5, 0.5938, 0.5, 0.5938, 1.0, 0.5625, 1.0, 0.5625, 0.5, 0.5625, 0.5, 0.5625, 1.0, 0.5312, 1.0, 0.5312, 0.5, 0.5312, 0.5, 0.5312, 1.0, 0.5, 1.0, 0.5, 0.5, 0.5, 0.5, 0.5, 1.0, 0.4688, 1.0, 0.4688, 0.5, 0.4688, 0.5, 0.4688, 1.0, 0.4375, 1.0, 0.4375, 0.5, 0.4375, 0.5, 0.4375, 1.0, 0.4062, 1.0, 0.4062, 0.5, 0.4062, 0.5, 0.4062, 1.0, 0.375, 1.0, 0.375, 0.5, 0.375, 0.5, 0.375, 1.0, 0.3438, 1.0, 0.3438, 0.5, 0.3438, 0.5, 0.3438, 1.0, 0.3125, 1.0, 0.3125, 0.5, 0.3125, 0.5, 0.3125, 1.0, 0.2812, 1.0, 0.2812, 0.5, 0.2812, 0.5, 0.2812, 1.0, 0.25, 1.0, 0.25, 0.5, 0.25, 0.5, 0.25, 1.0, 0.2188, 1.0, 0.2188, 0.5, 0.2188, 0.5, 0.2188, 1.0, 0.1875, 1.0, 0.1875, 0.5, 0.1875, 0.5, 0.1875, 1.0, 0.1562, 1.0, 0.1562, 0.5, 0.1562, 0.5, 0.1562, 1.0, 0.125, 1.0, 0.125, 0.5, 0.125, 0.5, 0.125, 1.0, 0.09375, 1.0, 0.09375, 0.5, 0.09375, 0.5, 0.09375, 1.0, 0.0625, 1.0, 0.0625, 0.5, 0.2968, 0.4854, 0.25, 0.49, 0.2032, 0.4854, 0.1582, 0.4717, 0.1167, 0.4496, 0.08029, 0.4197, 0.05045, 0.3833, 0.02827, 0.3418, 0.01461, 0.2968, 0.01, 0.25, 0.01461, 0.2032, 0.02827, 0.1582, 0.05045, 0.1167, 0.08029, 0.08029, 0.1167, 0.05045, 0.1582, 0.02827, 0.2032, 0.01461, 0.25, 0.01, 0.2968, 0.01461, 0.3418, 0.02827, 0.3833, 0.05045, 0.4197, 0.08029, 0.4496, 0.1167, 0.4717, 0.1582, 0.4854, 0.2032, 0.49, 0.25, 0.4854, 0.2968, 0.4717, 0.3418, 0.4496, 0.3833, 0.4197, 0.4197, 0.3833, 0.4496, 0.3418, 0.4717, 0.0625, 0.5, 0.0625, 1.0, 0.03125, 1.0, 0.03125, 0.5, 0.03125, 0.5, 0.03125, 1.0, 0.0, 1.0, 0.0, 0.5, 0.75, 0.49, 0.7968, 0.4854, 0.8418, 0.4717, 0.8833, 0.4496, 0.9197, 0.4197, 0.9496, 0.3833, 0.9717, 0.3418, 0.9854, 0.2968, 0.99, 0.25, 0.9854, 0.2032, 0.9717, 0.1582, 0.9496, 0.1167, 0.9197, 0.08029, 0.8833, 0.05045, 0.8418, 0.02827, 0.7968, 0.01461, 0.75, 0.01, 0.7032, 0.01461, 0.6582, 0.02827, 0.6167, 0.05045, 0.5803, 0.08029, 0.5504, 0.1167, 0.5283, 0.1582, 0.5146, 0.2032, 0.51, 0.25, 0.5146, 0.2968, 0.5283, 0.3418, 0.5504, 0.3833, 0.5803, 0.4197, 0.6167, 0.4496, 0.6582, 0.4717, 0.7032, 0.4854])
me_cylinder_004.materials.append(mat_tali)
me_cylinder_004.update()
me_cylinder_005 = bpy.data.meshes.new('Cylinder.005')
me_cylinder_005.from_pydata([(0.0, 1.0, -1.0), (0.0, 1.0, 1.0), (0.1951, 0.9808, -1.0), (0.1951, 0.9808, 1.0), (0.3827, 0.9239, -1.0), (0.3827, 0.9239, 1.0), (0.5556, 0.8315, -1.0), (0.5556, 0.8315, 1.0), (0.7071, 0.7071, -1.0), (0.7071, 0.7071, 1.0), (0.8315, 0.5556, -1.0), (0.8315, 0.5556, 1.0), (0.9239, 0.3827, -1.0), (0.9239, 0.3827, 1.0), (0.9808, 0.1951, -1.0), (0.9808, 0.1951, 1.0), (1.0, 0.0, -1.0), (1.0, 0.0, 1.0), (0.9808, -0.1951, -1.0), (0.9808, -0.1951, 1.0), (0.9239, -0.3827, -1.0), (0.9239, -0.3827, 1.0), (0.8315, -0.5556, -1.0), (0.8315, -0.5556, 1.0), (0.7071, -0.7071, -1.0), (0.7071, -0.7071, 1.0), (0.5556, -0.8315, -1.0), (0.5556, -0.8315, 1.0), (0.3827, -0.9239, -1.0), (0.3827, -0.9239, 1.0), (0.1951, -0.9808, -1.0), (0.1951, -0.9808, 1.0), (0.0, -1.0, -1.0), (0.0, -1.0, 1.0), (-0.1951, -0.9808, -1.0), (-0.1951, -0.9808, 1.0), (-0.3827, -0.9239, -1.0), (-0.3827, -0.9239, 1.0), (-0.5556, -0.8315, -1.0), (-0.5556, -0.8315, 1.0), (-0.7071, -0.7071, -1.0), (-0.7071, -0.7071, 1.0), (-0.8315, -0.5556, -1.0), (-0.8315, -0.5556, 1.0), (-0.9239, -0.3827, -1.0), (-0.9239, -0.3827, 1.0), (-0.9808, -0.1951, -1.0), (-0.9808, -0.1951, 1.0), (-1.0, 0.0, -1.0), (-1.0, 0.0, 1.0), (-0.9808, 0.1951, -1.0), (-0.9808, 0.1951, 1.0), (-0.9239, 0.3827, -1.0), (-0.9239, 0.3827, 1.0), (-0.8315, 0.5556, -1.0), (-0.8315, 0.5556, 1.0), (-0.7071, 0.7071, -1.0), (-0.7071, 0.7071, 1.0), (-0.5556, 0.8315, -1.0), (-0.5556, 0.8315, 1.0), (-0.3827, 0.9239, -1.0), (-0.3827, 0.9239, 1.0), (-0.1951, 0.9808, -1.0), (-0.1951, 0.9808, 1.0)], [], [(0, 1, 3, 2), (2, 3, 5, 4), (4, 5, 7, 6), (6, 7, 9, 8), (8, 9, 11, 10), (10, 11, 13, 12), (12, 13, 15, 14), (14, 15, 17, 16), (16, 17, 19, 18), (18, 19, 21, 20), (20, 21, 23, 22), (22, 23, 25, 24), (24, 25, 27, 26), (26, 27, 29, 28), (28, 29, 31, 30), (30, 31, 33, 32), (32, 33, 35, 34), (34, 35, 37, 36), (36, 37, 39, 38), (38, 39, 41, 40), (40, 41, 43, 42), (42, 43, 45, 44), (44, 45, 47, 46), (46, 47, 49, 48), (48, 49, 51, 50), (50, 51, 53, 52), (52, 53, 55, 54), (54, 55, 57, 56), (56, 57, 59, 58), (58, 59, 61, 60), (3, 1, 63, 61, 59, 57, 55, 53, 51, 49, 47, 45, 43, 41, 39, 37, 35, 33, 31, 29, 27, 25, 23, 21, 19, 17, 15, 13, 11, 9, 7, 5), (60, 61, 63, 62), (62, 63, 1, 0), (0, 2, 4, 6, 8, 10, 12, 14, 16, 18, 20, 22, 24, 26, 28, 30, 32, 34, 36, 38, 40, 42, 44, 46, 48, 50, 52, 54, 56, 58, 60, 62)])
_uv = me_cylinder_005.uv_layers.new(name='UVMap')
_uv.uv.foreach_set('vector', [1.0, 0.5, 1.0, 1.0, 0.9688, 1.0, 0.9688, 0.5, 0.9688, 0.5, 0.9688, 1.0, 0.9375, 1.0, 0.9375, 0.5, 0.9375, 0.5, 0.9375, 1.0, 0.9062, 1.0, 0.9062, 0.5, 0.9062, 0.5, 0.9062, 1.0, 0.875, 1.0, 0.875, 0.5, 0.875, 0.5, 0.875, 1.0, 0.8438, 1.0, 0.8438, 0.5, 0.8438, 0.5, 0.8438, 1.0, 0.8125, 1.0, 0.8125, 0.5, 0.8125, 0.5, 0.8125, 1.0, 0.7812, 1.0, 0.7812, 0.5, 0.7812, 0.5, 0.7812, 1.0, 0.75, 1.0, 0.75, 0.5, 0.75, 0.5, 0.75, 1.0, 0.7188, 1.0, 0.7188, 0.5, 0.7188, 0.5, 0.7188, 1.0, 0.6875, 1.0, 0.6875, 0.5, 0.6875, 0.5, 0.6875, 1.0, 0.6562, 1.0, 0.6562, 0.5, 0.6562, 0.5, 0.6562, 1.0, 0.625, 1.0, 0.625, 0.5, 0.625, 0.5, 0.625, 1.0, 0.5938, 1.0, 0.5938, 0.5, 0.5938, 0.5, 0.5938, 1.0, 0.5625, 1.0, 0.5625, 0.5, 0.5625, 0.5, 0.5625, 1.0, 0.5312, 1.0, 0.5312, 0.5, 0.5312, 0.5, 0.5312, 1.0, 0.5, 1.0, 0.5, 0.5, 0.5, 0.5, 0.5, 1.0, 0.4688, 1.0, 0.4688, 0.5, 0.4688, 0.5, 0.4688, 1.0, 0.4375, 1.0, 0.4375, 0.5, 0.4375, 0.5, 0.4375, 1.0, 0.4062, 1.0, 0.4062, 0.5, 0.4062, 0.5, 0.4062, 1.0, 0.375, 1.0, 0.375, 0.5, 0.375, 0.5, 0.375, 1.0, 0.3438, 1.0, 0.3438, 0.5, 0.3438, 0.5, 0.3438, 1.0, 0.3125, 1.0, 0.3125, 0.5, 0.3125, 0.5, 0.3125, 1.0, 0.2812, 1.0, 0.2812, 0.5, 0.2812, 0.5, 0.2812, 1.0, 0.25, 1.0, 0.25, 0.5, 0.25, 0.5, 0.25, 1.0, 0.2188, 1.0, 0.2188, 0.5, 0.2188, 0.5, 0.2188, 1.0, 0.1875, 1.0, 0.1875, 0.5, 0.1875, 0.5, 0.1875, 1.0, 0.1562, 1.0, 0.1562, 0.5, 0.1562, 0.5, 0.1562, 1.0, 0.125, 1.0, 0.125, 0.5, 0.125, 0.5, 0.125, 1.0, 0.09375, 1.0, 0.09375, 0.5, 0.09375, 0.5, 0.09375, 1.0, 0.0625, 1.0, 0.0625, 0.5, 0.2968, 0.4854, 0.25, 0.49, 0.2032, 0.4854, 0.1582, 0.4717, 0.1167, 0.4496, 0.08029, 0.4197, 0.05045, 0.3833, 0.02827, 0.3418, 0.01461, 0.2968, 0.01, 0.25, 0.01461, 0.2032, 0.02827, 0.1582, 0.05045, 0.1167, 0.08029, 0.08029, 0.1167, 0.05045, 0.1582, 0.02827, 0.2032, 0.01461, 0.25, 0.01, 0.2968, 0.01461, 0.3418, 0.02827, 0.3833, 0.05045, 0.4197, 0.08029, 0.4496, 0.1167, 0.4717, 0.1582, 0.4854, 0.2032, 0.49, 0.25, 0.4854, 0.2968, 0.4717, 0.3418, 0.4496, 0.3833, 0.4197, 0.4197, 0.3833, 0.4496, 0.3418, 0.4717, 0.0625, 0.5, 0.0625, 1.0, 0.03125, 1.0, 0.03125, 0.5, 0.03125, 0.5, 0.03125, 1.0, 0.0, 1.0, 0.0, 0.5, 0.75, 0.49, 0.7968, 0.4854, 0.8418, 0.4717, 0.8833, 0.4496, 0.9197, 0.4197, 0.9496, 0.3833, 0.9717, 0.3418, 0.9854, 0.2968, 0.99, 0.25, 0.9854, 0.2032, 0.9717, 0.1582, 0.9496, 0.1167, 0.9197, 0.08029, 0.8833, 0.05045, 0.8418, 0.02827, 0.7968, 0.01461, 0.75, 0.01, 0.7032, 0.01461, 0.6582, 0.02827, 0.6167, 0.05045, 0.5803, 0.08029, 0.5504, 0.1167, 0.5283, 0.1582, 0.5146, 0.2032, 0.51, 0.25, 0.5146, 0.2968, 0.5283, 0.3418, 0.5504, 0.3833, 0.5803, 0.4197, 0.6167, 0.4496, 0.6582, 0.4717, 0.7032, 0.4854])
me_cylinder_005.materials.append(mat_material_001)
me_cylinder_005.update()
me_cylinder_006 = bpy.data.meshes.new('Cylinder.006')
me_cylinder_006.from_pydata([(0.0, 1.0, 1.0), (0.1951, 0.9808, 1.0), (0.3827, 0.9239, 1.0), (0.5556, 0.8315, 1.0), (0.7071, 0.7071, 1.0), (0.8315, 0.5556, 1.0), (0.9239, 0.3827, 1.0), (0.9808, 0.1951, 1.0), (1.0, 0.0, 1.0), (0.9808, -0.1951, 1.0), (0.9239, -0.3827, 1.0), (0.8315, -0.5556, 1.0), (0.7071, -0.7071, 1.0), (0.5556, -0.8315, 1.0), (0.3827, -0.9239, 1.0), (0.1951, -0.9808, 1.0), (0.0, -1.0, 1.0), (-0.1951, -0.9808, 1.0), (-0.3827, -0.9239, 1.0), (-0.5556, -0.8315, 1.0), (-0.7071, -0.7071, 1.0), (-0.8315, -0.5556, 1.0), (-0.9239, -0.3827, 1.0), (-0.9808, -0.1951, 1.0), (-1.0, 0.0, 1.0), (-0.9808, 0.1951, 1.0), (-0.9239, 0.3827, 1.0), (-0.8315, 0.5556, 1.0), (-0.7071, 0.7071, 1.0), (-0.5556, 0.8315, 1.0), (-0.3827, 0.9239, 1.0), (-0.1951, 0.9808, 1.0)], [], [(1, 0, 31, 30, 29, 28, 27, 26, 25, 24, 23, 22, 21, 20, 19, 18, 17, 16, 15, 14, 13, 12, 11, 10, 9, 8, 7, 6, 5, 4, 3, 2)])
_uv = me_cylinder_006.uv_layers.new(name='UVMap')
_uv.uv.foreach_set('vector', [0.5679, 1.284, 0.4739, 1.294, 0.3799, 1.284, 0.2895, 1.257, 0.2061, 1.212, 0.1331, 1.152, 0.07319, 1.079, 0.02866, 0.9961, 0.001238, 0.9057, -0.008022, 0.8117, 0.001238, 0.7177, 0.02866, 0.6273, 0.07319, 0.544, 0.1331, 0.471, 0.2061, 0.411, 0.2895, 0.3665, 0.3799, 0.3391, 0.4739, 0.3298, 0.5679, 0.3391, 0.6583, 0.3665, 0.7416, 0.411, 0.8146, 0.471, 0.8745, 0.544, 0.9191, 0.6273, 0.9465, 0.7177, 0.9558, 0.8117, 0.9465, 0.9057, 0.9191, 0.9961, 0.8745, 1.079, 0.8146, 1.152, 0.7416, 1.212, 0.6583, 1.257])
me_cylinder_006.materials.append(mat_atas_kayu)
me_cylinder_006.update()
me_cylinder_007 = bpy.data.meshes.new('Cylinder.007')
me_cylinder_007.from_pydata([(0.0, 1.0, 1.0), (0.1951, 0.9808, 1.0), (0.3827, 0.9239, 1.0), (0.5556, 0.8315, 1.0), (0.7071, 0.7071, 1.0), (0.8315, 0.5556, 1.0), (0.9239, 0.3827, 1.0), (0.9808, 0.1951, 1.0), (1.0, 0.0, 1.0), (0.9808, -0.1951, 1.0), (0.9239, -0.3827, 1.0), (0.8315, -0.5556, 1.0), (0.7071, -0.7071, 1.0), (0.5556, -0.8315, 1.0), (0.3827, -0.9239, 1.0), (0.1951, -0.9808, 1.0), (0.0, -1.0, 1.0), (-0.1951, -0.9808, 1.0), (-0.3827, -0.9239, 1.0), (-0.5556, -0.8315, 1.0), (-0.7071, -0.7071, 1.0), (-0.8315, -0.5556, 1.0), (-0.9239, -0.3827, 1.0), (-0.9808, -0.1951, 1.0), (-1.0, 0.0, 1.0), (-0.9808, 0.1951, 1.0), (-0.9239, 0.3827, 1.0), (-0.8315, 0.5556, 1.0), (-0.7071, 0.7071, 1.0), (-0.5556, 0.8315, 1.0), (-0.3827, 0.9239, 1.0), (-0.1951, 0.9808, 1.0)], [], [(1, 0, 31, 30, 29, 28, 27, 26, 25, 24, 23, 22, 21, 20, 19, 18, 17, 16, 15, 14, 13, 12, 11, 10, 9, 8, 7, 6, 5, 4, 3, 2)])
_uv = me_cylinder_007.uv_layers.new(name='UVMap')
_uv.uv.foreach_set('vector', [0.5594, 0.9837, 0.4677, 0.9853, 0.3853, 0.9963, 0.2618, 0.9984, 0.102, 0.9856, 0.002468, 0.949, 0.01142, 0.7521, 0.007367, 0.6818, 0.00402, 0.5925, 0.006131, 0.5014, 0.003703, 0.4065, 0.01128, 0.2688, 0.005037, 0.08625, 0.1429, 0.03222, 0.2137, 0.005259, 0.2945, 0.02595, 0.3821, 0.01453, 0.4733, 0.01528, 0.5644, 0.01032, 0.7774, 0.0103, 0.99, 0.0002475, 0.9835, 0.1458, 0.9896, 0.2254, 0.9821, 0.3277, 0.9887, 0.4083, 0.9907, 0.5346, 0.9948, 0.6287, 0.9993, 0.7455, 0.9803, 0.8947, 0.876, 0.9836, 0.6956, 0.9874, 0.643, 0.9752])
me_cylinder_007.materials.append(mat_atas_kayu2)
me_cylinder_007.update()

# ---- objects
ob_cube_005 = bpy.data.objects.new('Cube.005', me_cube_006)
ob_cube_006 = bpy.data.objects.new('Cube.006', me_cube_007)
ob_cylinder = bpy.data.objects.new('Cylinder', me_cylinder)
ob_cylinder_001 = bpy.data.objects.new('Cylinder.001', me_cylinder_001)
ob_cylinder_002 = bpy.data.objects.new('Cylinder.002', me_cylinder_002)
ob_cylinder_003 = bpy.data.objects.new('Cylinder.003', me_cylinder_003)
ob_cube = bpy.data.objects.new('Cube', me_cube_001)
ob_cube_001 = bpy.data.objects.new('Cube.001', me_cube_002)
ob_cube_002 = bpy.data.objects.new('Cube.002', me_cube_003)
ob_cube_003 = bpy.data.objects.new('Cube.003', me_cube_004)
ob_cylinder_004 = bpy.data.objects.new('Cylinder.004', me_cylinder_004)
ob_cylinder_005 = bpy.data.objects.new('Cylinder.005', me_cylinder_005)
ob_cylinder_006 = bpy.data.objects.new('Cylinder.006', me_cylinder_006)
ob_cylinder_007 = bpy.data.objects.new('Cylinder.007', me_cylinder_007)

# ---- transforms, parenting, visibility, modifiers, constraints
ob_cube_005.location = (-0.7716, 0.0, 8.45)
_m = ob_cube_005.modifiers.new('Skin', 'SKIN')
_m.branch_smoothing = 1.0
ob_cube_006.location = (-0.7716, 0.0, 8.45)
_m = ob_cube_006.modifiers.new('Skin', 'SKIN')
ob_cylinder.location = (0.0, 0.0, 7.058)
ob_cylinder.scale = (0.7205, 0.7205, 2.879)
ob_cylinder_001.location = (0.0, 0.0, 5.546)
ob_cylinder_001.scale = (0.7838, 0.7838, 0.4386)
ob_cylinder_002.location = (0.0, 7.0, 7.058)
ob_cylinder_002.rotation_euler = (6.283, 3.142, 3.142)
ob_cylinder_002.scale = (0.7205, 0.7205, 2.879)
ob_cylinder_003.location = (0.0, 7.0, 5.546)
ob_cylinder_003.scale = (0.7838, 0.7838, 0.4386)
ob_cube.location = (-1.442, 3.5, 5.501)
ob_cube.scale = (0.6675, 3.511, 0.1825)
ob_cube_001.location = (-3.302, 3.5, 5.031)
ob_cube_001.rotation_euler = (0.0, -0.3354, 0.0)
ob_cube_001.scale = (0.6827, 3.511, 0.1795)
ob_cube_002.location = (-4.218, 3.5, 3.445)
ob_cube_002.rotation_euler = (0.0, -1.505, 0.0)
ob_cube_002.scale = (0.796, 3.511, 0.1531)
ob_cube_003.location = (-4.218, 3.5, 0.8609)
ob_cube_003.rotation_euler = (-1.323, -1.309, 1.314)
ob_cube_003.scale = (0.8131, 3.466, 0.1531)
ob_cylinder_004.location = (0.0, 0.0, 8.481)
ob_cylinder_004.scale = (0.7838, 0.7838, 0.4386)
ob_cylinder_005.location = (0.0, 7.0, 8.481)
ob_cylinder_005.scale = (0.7838, 0.7838, 0.4386)
ob_cylinder_006.location = (0.0, 7.0, 1.312)
ob_cylinder_006.rotation_euler = (6.283, 0.0, 0.0)
ob_cylinder_006.scale = (0.7205, 0.7205, 2.879)
ob_cylinder_007.location = (0.0, 0.0, 7.058)
ob_cylinder_007.scale = (0.7205, 0.7205, 2.879)

# ---- collection membership
scene.collection.objects.link(ob_cube_005)
scene.collection.objects.link(ob_cube_006)
col_collection.objects.link(ob_cylinder)
col_collection.objects.link(ob_cylinder_001)
col_collection.objects.link(ob_cylinder_002)
col_collection.objects.link(ob_cylinder_003)
col_collection.objects.link(ob_cube)
col_collection.objects.link(ob_cube_001)
col_collection.objects.link(ob_cube_002)
col_collection.objects.link(ob_cube_003)
col_collection.objects.link(ob_cylinder_004)
col_collection.objects.link(ob_cylinder_005)
col_collection.objects.link(ob_cylinder_006)
col_collection.objects.link(ob_cylinder_007)

# ---- scene / render settings (as saved in the file)
scene.frame_start = 1; scene.frame_end = 250; scene.frame_set(2)
scene.render.engine = 'CYCLES'
scene.cycles.samples = 300
scene.cycles.sampling_pattern = 'TABULATED_SOBOL'
scene.cycles.use_light_tree = False
scene.cycles.bake_type = 'DIFFUSE'
scene.view_settings.view_transform = 'Filmic'
bpy.context.view_layer.update()

# ---- added for rendering (the .blend has no active camera and no usable light): camera, sun
cam_auto = bpy.data.cameras.new('AutoCamera')
cam_auto.lens = 50.0
cam_auto.sensor_width = 36.0
cam_auto.clip_end = 1000.0
ob_auto_camera = bpy.data.objects.new('AutoCamera', cam_auto)
scene.collection.objects.link(ob_auto_camera)
ob_auto_camera.location = (12.0549, -13.15, 15.4615)
ob_auto_camera.rotation_euler = (1.09748, -7.21219e-08, 0.694738)
scene.camera = ob_auto_camera
light_auto_sun = bpy.data.lights.new('AutoSun', 'SUN')
light_auto_sun.energy = 3.0
light_auto_sun.angle = 0.0523599
ob_auto_sun = bpy.data.objects.new('AutoSun', light_auto_sun)
scene.collection.objects.link(ob_auto_sun)
ob_auto_sun.rotation_euler = (0.872665, 0.174533, 0.523599)
bpy.context.view_layer.update()
